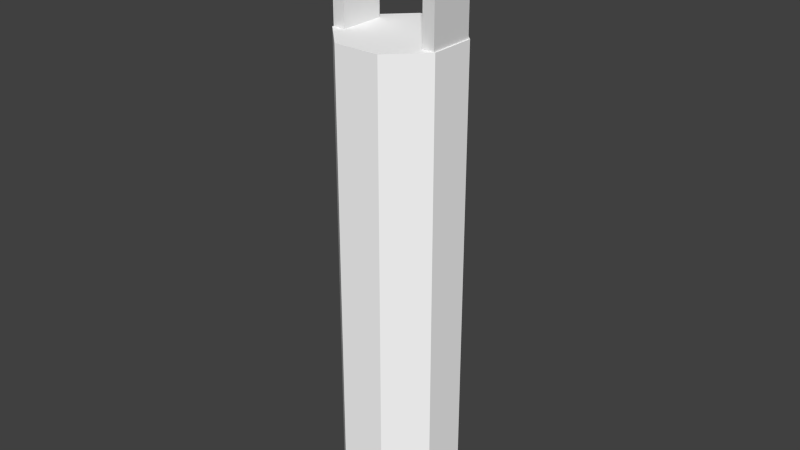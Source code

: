 # Source: universal_arm.blend  (saved by Blender 2.66.0; exported with 4.5.12 LTS)
import bpy
from mathutils import Matrix  # noqa: F401  (used for matrix-valued properties, if any)

bpy.ops.wm.read_factory_settings(use_empty=True)
scene = bpy.context.scene
scene.name = 'Scene'

# ---- collections
col_collection_1 = bpy.data.collections.new('Collection 1'); scene.collection.children.link(col_collection_1)
col_collection_2 = bpy.data.collections.new('Collection 2'); scene.collection.children.link(col_collection_2)

# ---- materials (node trees are filled in below, after node groups)
mat_metal = bpy.data.materials.new('Metal')
mat_metal.alpha_threshold = 0.0
mat_metal.use_transparent_shadow = False
mat_metal.diffuse_color = (1.0, 1.0, 1.0, 1.0)
mat_metal.specular_color = (1.0, 0.75, 1.0)
mat_metal.roughness = 0.5
mat_metal.specular_intensity = 0.25
mat_metal.line_color = (0.0, 0.0, 0.0, 1.0)
mat_dark = bpy.data.materials.new('Dark')
mat_dark.alpha_threshold = 0.0
mat_dark.use_transparent_shadow = False
mat_dark.specular_color = (0.5, 0.5, 0.75)
mat_dark.roughness = 0.5
mat_dark.specular_intensity = 0.125
mat_dark.line_color = (0.0, 0.0, 0.0, 1.0)

# ---- material node trees

# ---- world
world_world = bpy.data.worlds.new('World'); scene.world = world_world
world_world.color = (0.05088, 0.05088, 0.05088)
world_world.use_sun_shadow = False
world_world.sun_shadow_jitter_overblur = 0.0
world_world.cycles.sampling_method = 'MANUAL'
world_world.cycles.sample_map_resolution = 256

# ---- meshes
me_cylinder_001 = bpy.data.meshes.new('Cylinder.001')
me_cylinder_001.from_pydata([(-0.1916, 0.4618, -4.85), (-0.1916, 0.4618, -0.85), (0.1911, 0.462, -4.85), (0.1911, 0.462, -0.85), (0.4618, 0.1916, -4.85), (0.4618, 0.1916, -0.85), (0.462, -0.1911, -4.85), (0.462, -0.1911, -0.85), (0.1916, -0.4618, -4.85), (0.1916, -0.4618, -0.85), (-0.1911, -0.462, -4.85), (-0.1911, -0.462, -0.85), (-0.4618, -0.1916, -4.85), (-0.4618, -0.1916, -0.85), (-0.462, 0.1911, -4.85), (-0.462, 0.1911, -0.85), (-2.98e-08, 0.0, -0.85), (-2.98e-08, 0.0, -4.85)], [], [(0, 1, 3, 2), (2, 3, 5, 4), (4, 5, 7, 6), (6, 7, 9, 8), (8, 9, 11, 10), (10, 11, 13, 12), (14, 15, 1, 0), (12, 13, 15, 14), (16, 3, 1), (16, 5, 3), (16, 7, 5), (16, 9, 7), (16, 11, 9), (16, 13, 11), (16, 15, 13), (16, 1, 15), (17, 0, 2), (17, 2, 4), (17, 4, 6), (17, 6, 8), (17, 8, 10), (17, 10, 12), (17, 12, 14), (17, 14, 0)])
_uv = me_cylinder_001.uv_layers.new(name='UVMap')
_uv.uv.foreach_set('vector', [0.75, 0.0, 0.75, 1.0, 0.625, 1.0, 0.625, 0.0, 0.625, 0.0, 0.625, 1.0, 0.5, 1.0, 0.5, 0.0, 0.5, 0.0, 0.5, 1.0, 0.375, 1.0, 0.375, 0.0, 0.375, 0.0, 0.375, 1.0, 0.25, 1.0, 0.25, 0.0, 0.25, 0.0, 0.25, 1.0, 0.125, 1.0, 0.125, 0.0, 0.125, 0.0, 0.125, 1.0, 0.0, 1.0, 0.0, 0.0, 0.875, 0.0, 0.875, 1.0, 0.75, 1.0, 0.75, 0.0, 1.0, 0.0, 1.0, 1.0, 0.875, 1.0, 0.875, 0.0, 0.5, 0.5, 0.7068, 1.0, 0.2927, 0.9998, 0.5, 0.5, 0.9998, 0.7073, 0.7068, 1.0, 0.5, 0.5, 1.0, 0.2932, 0.9998, 0.7073, 0.5, 0.5, 0.7073, 0.0002193, 1.0, 0.2932, 0.5, 0.5, 0.2932, 0.0, 0.7073, 0.0002193, 0.5, 0.5, 0.0002193, 0.2927, 0.2932, 0.0, 0.5, 0.5, 0.0, 0.7068, 0.0002193, 0.2927, 0.5, 0.5, 0.2927, 0.9998, 0.0, 0.7068, 0.5, 0.5, 0.2927, 0.9998, 0.7068, 1.0, 0.5, 0.5, 0.7068, 1.0, 0.9998, 0.7073, 0.5, 0.5, 0.9998, 0.7073, 1.0, 0.2932, 0.5, 0.5, 1.0, 0.2932, 0.7073, 0.0002193, 0.5, 0.5, 0.7073, 0.0002193, 0.2932, 0.0, 0.5, 0.5, 0.2932, 0.0, 0.0002193, 0.2927, 0.5, 0.5, 0.0002193, 0.2927, 0.0, 0.7068, 0.5, 0.5, 0.0, 0.7068, 0.2927, 0.9998])
me_cylinder_001.materials.append(mat_metal)
me_cylinder_001.use_remesh_preserve_volume = False
me_cylinder_001.use_remesh_preserve_attributes = False
me_cylinder_001.use_mirror_vertex_groups = False
me_cylinder_001.update()
me_cube = bpy.data.meshes.new('Cube')
me_cube.from_pydata([(-0.19, -0.45, -0.85), (-0.19, -0.35, -0.85), (0.19, -0.35, -0.85), (0.19, -0.45, -0.85), (-0.19, -0.45, 0.15), (-0.19, -0.35, 0.15), (0.19, -0.35, 0.15), (0.19, -0.45, 0.15), (-0.19, 0.35, -0.85), (-0.19, 0.45, -0.85), (0.19, 0.45, -0.85), (0.19, 0.35, -0.85), (-0.19, 0.35, 0.15), (-0.19, 0.45, 0.15), (0.19, 0.45, 0.15), (0.19, 0.35, 0.15)], [], [(4, 5, 1, 0), (5, 6, 2, 1), (6, 7, 3, 2), (7, 4, 0, 3), (0, 1, 2, 3), (7, 6, 5, 4), (12, 13, 9, 8), (13, 14, 10, 9), (14, 15, 11, 10), (15, 12, 8, 11), (8, 9, 10, 11), (15, 14, 13, 12)])
_uv = me_cube.uv_layers.new(name='UVMap')
_uv.uv.foreach_set('vector', [0.0, 0.6061, 0.1563, 0.6061, 0.1563, 0.0, 0.0, 0.0, 0.4063, 0.6061, 1.0, 0.6061, 1.0, 0.0, 0.4063, 0.0, 0.1563, 0.6061, 0.0, 0.6061, 0.0, 0.0, 0.1563, 0.0, 1.0, 0.6061, 0.4063, 0.6061, 0.4063, 0.0, 1.0, 0.0, 0.4063, 0.9394, 0.4063, 1.0, 1.0, 1.0, 1.0, 0.9394, 1.0, 0.9394, 1.0, 1.0, 0.4063, 1.0, 0.4063, 0.9394, 0.0, 0.6061, 0.1563, 0.6061, 0.1563, 0.0, 0.0, 0.0, 0.4063, 0.6061, 1.0, 0.6061, 1.0, 0.0, 0.4063, 0.0, 0.1563, 0.6061, 0.0, 0.6061, 0.0, 0.0, 0.1563, 0.0, 1.0, 0.6061, 0.4063, 0.6061, 0.4063, 0.0, 1.0, 0.0, 0.4063, 0.9394, 0.4063, 1.0, 1.0, 1.0, 1.0, 0.9394, 1.0, 0.9394, 1.0, 1.0, 0.4063, 1.0, 0.4063, 0.9394])
me_cube.materials.append(mat_dark)
me_cube.use_remesh_preserve_volume = False
me_cube.use_remesh_preserve_attributes = False
me_cube.use_mirror_vertex_groups = False
me_cube.update()

# ---- objects
ob_cylinder = bpy.data.objects.new('Cylinder', me_cylinder_001)
ob_cube = bpy.data.objects.new('Cube', me_cube)

# ---- transforms, parenting, visibility, modifiers, constraints
ob_cylinder.location = (0.0, 0.0, 0.0)
ob_cylinder.lineart.crease_threshold = 0.0
ob_cube.location = (0.0, 0.0, 0.0)
ob_cube.rotation_euler = (0.0, -0.0, -1.571)
ob_cube.lineart.crease_threshold = 0.0

# ---- collection membership
col_collection_1.objects.link(ob_cylinder)
col_collection_2.objects.link(ob_cube)

# ---- scene / render settings (as saved in the file)
scene.frame_start = 1; scene.frame_end = 250; scene.frame_set(1)
scene.render.engine = 'BLENDER_EEVEE_NEXT'
scene.render.image_settings.color_mode = 'RGB'
scene.render.image_settings.compression = 90
scene.render.dither_intensity = 0.0
scene.render.bake_margin = 2
scene.render.bake_bias = 0.0
scene.cycles.use_denoising = False
scene.cycles.samples = 10
scene.cycles.sampling_pattern = 'TABULATED_SOBOL'
scene.cycles.light_sampling_threshold = 0.0
scene.cycles.use_adaptive_sampling = False
scene.cycles.use_light_tree = False
scene.cycles.blur_glossy = 0.0
scene.cycles.volume_bounces = 1
scene.cycles.pixel_filter_type = 'GAUSSIAN'
scene.cycles.sample_clamp_indirect = 0.0
scene.view_settings.view_transform = 'Standard'
bpy.context.view_layer.update()

# ---- added for rendering (the .blend has no active camera and no usable light): camera, sun
cam_auto = bpy.data.cameras.new('AutoCamera')
cam_auto.lens = 50.0
cam_auto.sensor_width = 36.0
cam_auto.clip_end = 1000.0
ob_auto_camera = bpy.data.objects.new('AutoCamera', cam_auto)
scene.collection.objects.link(ob_auto_camera)
ob_auto_camera.location = (4.78153, -5.73783, 1.47522)
ob_auto_camera.rotation_euler = (1.09748, -7.21219e-08, 0.694738)
scene.camera = ob_auto_camera
light_auto_sun = bpy.data.lights.new('AutoSun', 'SUN')
light_auto_sun.energy = 3.0
light_auto_sun.angle = 0.0523599
ob_auto_sun = bpy.data.objects.new('AutoSun', light_auto_sun)
scene.collection.objects.link(ob_auto_sun)
ob_auto_sun.rotation_euler = (0.872665, 0.174533, 0.523599)
bpy.context.view_layer.update()
